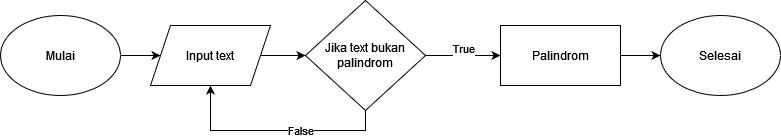

The diagram above was exported from draw.io. Its source (the exported page's mxGraphModel, read from the mxfile embedded in the PNG):
<mxGraphModel dx="794" dy="462" grid="1" gridSize="10" guides="1" tooltips="1" connect="1" arrows="1" fold="1" page="1" pageScale="1" pageWidth="850" pageHeight="1100" math="0" shadow="0">
  <root>
    <mxCell id="0" />
    <mxCell id="1" parent="0" />
    <mxCell id="P7sG3k-pOhghpIVFYVfy-3" style="edgeStyle=orthogonalEdgeStyle;rounded=0;orthogonalLoop=1;jettySize=auto;html=1;exitX=1;exitY=0.5;exitDx=0;exitDy=0;" edge="1" parent="1" source="P7sG3k-pOhghpIVFYVfy-1" target="P7sG3k-pOhghpIVFYVfy-2">
      <mxGeometry relative="1" as="geometry" />
    </mxCell>
    <mxCell id="P7sG3k-pOhghpIVFYVfy-1" value="Mulai" style="ellipse;whiteSpace=wrap;html=1;" vertex="1" parent="1">
      <mxGeometry x="60" y="200" width="120" height="80" as="geometry" />
    </mxCell>
    <mxCell id="P7sG3k-pOhghpIVFYVfy-5" style="edgeStyle=orthogonalEdgeStyle;rounded=0;orthogonalLoop=1;jettySize=auto;html=1;entryX=0;entryY=0.5;entryDx=0;entryDy=0;" edge="1" parent="1" source="P7sG3k-pOhghpIVFYVfy-2" target="P7sG3k-pOhghpIVFYVfy-4">
      <mxGeometry relative="1" as="geometry" />
    </mxCell>
    <mxCell id="P7sG3k-pOhghpIVFYVfy-2" value="&lt;div&gt;Input text&lt;/div&gt;" style="shape=parallelogram;perimeter=parallelogramPerimeter;whiteSpace=wrap;html=1;fixedSize=1;" vertex="1" parent="1">
      <mxGeometry x="210" y="210" width="120" height="60" as="geometry" />
    </mxCell>
    <mxCell id="P7sG3k-pOhghpIVFYVfy-7" style="edgeStyle=orthogonalEdgeStyle;rounded=0;orthogonalLoop=1;jettySize=auto;html=1;entryX=0.5;entryY=1;entryDx=0;entryDy=0;" edge="1" parent="1" source="P7sG3k-pOhghpIVFYVfy-4" target="P7sG3k-pOhghpIVFYVfy-2">
      <mxGeometry relative="1" as="geometry">
        <Array as="points">
          <mxPoint x="425" y="315" />
          <mxPoint x="270" y="315" />
        </Array>
      </mxGeometry>
    </mxCell>
    <mxCell id="P7sG3k-pOhghpIVFYVfy-8" value="&lt;div&gt;False&lt;/div&gt;" style="edgeLabel;html=1;align=center;verticalAlign=middle;resizable=0;points=[];" vertex="1" connectable="0" parent="P7sG3k-pOhghpIVFYVfy-7">
      <mxGeometry x="-0.2182" y="-1" relative="1" as="geometry">
        <mxPoint as="offset" />
      </mxGeometry>
    </mxCell>
    <mxCell id="P7sG3k-pOhghpIVFYVfy-10" value="&lt;div&gt;True&lt;/div&gt;&lt;div&gt;&lt;br&gt;&lt;/div&gt;" style="edgeStyle=orthogonalEdgeStyle;rounded=0;orthogonalLoop=1;jettySize=auto;html=1;exitX=1;exitY=0.5;exitDx=0;exitDy=0;entryX=0;entryY=0.5;entryDx=0;entryDy=0;" edge="1" parent="1" source="P7sG3k-pOhghpIVFYVfy-4" target="P7sG3k-pOhghpIVFYVfy-9">
      <mxGeometry relative="1" as="geometry" />
    </mxCell>
    <mxCell id="P7sG3k-pOhghpIVFYVfy-4" value="Jika text bukan palindrom" style="rhombus;whiteSpace=wrap;html=1;" vertex="1" parent="1">
      <mxGeometry x="365" y="185" width="120" height="110" as="geometry" />
    </mxCell>
    <mxCell id="P7sG3k-pOhghpIVFYVfy-13" style="edgeStyle=orthogonalEdgeStyle;rounded=0;orthogonalLoop=1;jettySize=auto;html=1;" edge="1" parent="1" source="P7sG3k-pOhghpIVFYVfy-9" target="P7sG3k-pOhghpIVFYVfy-12">
      <mxGeometry relative="1" as="geometry" />
    </mxCell>
    <mxCell id="P7sG3k-pOhghpIVFYVfy-9" value="&lt;div&gt;Palindrom&lt;/div&gt;" style="rounded=0;whiteSpace=wrap;html=1;" vertex="1" parent="1">
      <mxGeometry x="560" y="210" width="120" height="60" as="geometry" />
    </mxCell>
    <mxCell id="P7sG3k-pOhghpIVFYVfy-12" value="Selesai" style="ellipse;whiteSpace=wrap;html=1;" vertex="1" parent="1">
      <mxGeometry x="720" y="200" width="120" height="80" as="geometry" />
    </mxCell>
  </root>
</mxGraphModel>